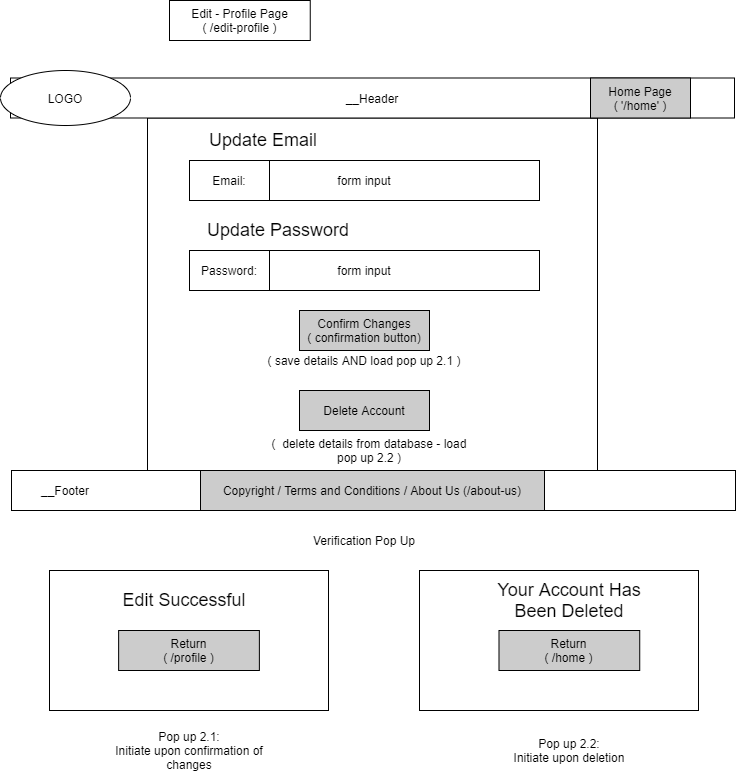

The diagram above was exported from draw.io. Its source (the exported page's mxGraphModel, read from the mxfile embedded in the PNG):
<mxGraphModel dx="1537" dy="544" grid="1" gridSize="10" guides="1" tooltips="1" connect="1" arrows="1" fold="1" page="1" pageScale="1" pageWidth="827" pageHeight="1169" math="0" shadow="0">
  <root>
    <mxCell id="0" />
    <mxCell id="1" parent="0" />
    <mxCell id="swwmcfd-c-kcpCNgH_lL-1" value="" style="whiteSpace=wrap;html=1;align=center;" vertex="1" parent="1">
      <mxGeometry x="188" y="197.5" width="450" height="352.5" as="geometry" />
    </mxCell>
    <mxCell id="swwmcfd-c-kcpCNgH_lL-2" value="__Header" style="whiteSpace=wrap;html=1;align=center;" vertex="1" parent="1">
      <mxGeometry x="51" y="157.5" width="724" height="40" as="geometry" />
    </mxCell>
    <mxCell id="swwmcfd-c-kcpCNgH_lL-3" value="Home Page&lt;br&gt;( '/home' )" style="whiteSpace=wrap;html=1;align=center;fillColor=#CCCCCC;" vertex="1" parent="1">
      <mxGeometry x="631" y="157.5" width="100" height="40" as="geometry" />
    </mxCell>
    <mxCell id="swwmcfd-c-kcpCNgH_lL-4" value="LOGO" style="ellipse;whiteSpace=wrap;html=1;align=center;" vertex="1" parent="1">
      <mxGeometry x="41" y="150" width="130" height="55" as="geometry" />
    </mxCell>
    <mxCell id="swwmcfd-c-kcpCNgH_lL-5" value="" style="whiteSpace=wrap;html=1;align=center;" vertex="1" parent="1">
      <mxGeometry x="52" y="550" width="724" height="40" as="geometry" />
    </mxCell>
    <mxCell id="swwmcfd-c-kcpCNgH_lL-6" value="Copyright / Terms and Conditions / About Us (/about-us)" style="whiteSpace=wrap;html=1;align=center;fillColor=#CCCCCC;" vertex="1" parent="1">
      <mxGeometry x="241" y="550" width="344" height="40" as="geometry" />
    </mxCell>
    <mxCell id="swwmcfd-c-kcpCNgH_lL-7" value="__Footer" style="text;html=1;strokeColor=none;fillColor=none;align=center;verticalAlign=middle;whiteSpace=wrap;rounded=0;" vertex="1" parent="1">
      <mxGeometry x="71" y="560" width="70" height="20" as="geometry" />
    </mxCell>
    <mxCell id="swwmcfd-c-kcpCNgH_lL-9" value="&lt;span style=&quot;font-size: 18px&quot;&gt;Update Email&lt;/span&gt;" style="text;html=1;strokeColor=none;fillColor=none;align=center;verticalAlign=middle;whiteSpace=wrap;rounded=0;" vertex="1" parent="1">
      <mxGeometry x="224" y="210" width="160" height="20" as="geometry" />
    </mxCell>
    <mxCell id="swwmcfd-c-kcpCNgH_lL-10" value="form input" style="rounded=0;whiteSpace=wrap;html=1;" vertex="1" parent="1">
      <mxGeometry x="230" y="240" width="350" height="40" as="geometry" />
    </mxCell>
    <mxCell id="swwmcfd-c-kcpCNgH_lL-11" value="Email:" style="whiteSpace=wrap;html=1;align=center;" vertex="1" parent="1">
      <mxGeometry x="230" y="240" width="80" height="40" as="geometry" />
    </mxCell>
    <mxCell id="swwmcfd-c-kcpCNgH_lL-12" value="form input" style="rounded=0;whiteSpace=wrap;html=1;" vertex="1" parent="1">
      <mxGeometry x="230" y="330" width="350" height="40" as="geometry" />
    </mxCell>
    <mxCell id="swwmcfd-c-kcpCNgH_lL-13" value="Password:" style="whiteSpace=wrap;html=1;align=center;" vertex="1" parent="1">
      <mxGeometry x="230" y="330" width="80" height="40" as="geometry" />
    </mxCell>
    <mxCell id="swwmcfd-c-kcpCNgH_lL-19" value="" style="whiteSpace=wrap;html=1;align=center;" vertex="1" parent="1">
      <mxGeometry x="90" y="650" width="279" height="140" as="geometry" />
    </mxCell>
    <mxCell id="swwmcfd-c-kcpCNgH_lL-20" value="&lt;font style=&quot;font-size: 18px&quot;&gt;Edit Successful&lt;/font&gt;" style="text;html=1;strokeColor=none;fillColor=none;align=center;verticalAlign=middle;whiteSpace=wrap;rounded=0;" vertex="1" parent="1">
      <mxGeometry x="145" y="670" width="160" height="20" as="geometry" />
    </mxCell>
    <mxCell id="swwmcfd-c-kcpCNgH_lL-21" value="Return&lt;br&gt;( /profile )" style="whiteSpace=wrap;html=1;align=center;fillColor=#CCCCCC;" vertex="1" parent="1">
      <mxGeometry x="159.13" y="710" width="140.75" height="40" as="geometry" />
    </mxCell>
    <mxCell id="swwmcfd-c-kcpCNgH_lL-22" value="Verification Pop Up" style="text;html=1;strokeColor=none;fillColor=none;align=center;verticalAlign=middle;whiteSpace=wrap;rounded=0;" vertex="1" parent="1">
      <mxGeometry x="340" y="610" width="130" height="20" as="geometry" />
    </mxCell>
    <mxCell id="swwmcfd-c-kcpCNgH_lL-23" value="" style="whiteSpace=wrap;html=1;align=center;" vertex="1" parent="1">
      <mxGeometry x="460" y="650" width="279" height="140" as="geometry" />
    </mxCell>
    <mxCell id="swwmcfd-c-kcpCNgH_lL-24" value="&lt;span style=&quot;font-size: 18px&quot;&gt;Your Account Has&lt;br&gt;Been Deleted&lt;br&gt;&lt;/span&gt;" style="text;html=1;strokeColor=none;fillColor=none;align=center;verticalAlign=middle;whiteSpace=wrap;rounded=0;" vertex="1" parent="1">
      <mxGeometry x="529.87" y="670" width="160" height="20" as="geometry" />
    </mxCell>
    <mxCell id="swwmcfd-c-kcpCNgH_lL-26" value="Confirm Changes&lt;br&gt;( confirmation button)" style="whiteSpace=wrap;html=1;align=center;fillColor=#CCCCCC;" vertex="1" parent="1">
      <mxGeometry x="340" y="390" width="130" height="40" as="geometry" />
    </mxCell>
    <mxCell id="swwmcfd-c-kcpCNgH_lL-27" value="( save details AND load pop up 2.1 )" style="text;html=1;strokeColor=none;fillColor=none;align=center;verticalAlign=middle;whiteSpace=wrap;rounded=0;" vertex="1" parent="1">
      <mxGeometry x="305" y="430" width="200" height="20" as="geometry" />
    </mxCell>
    <mxCell id="swwmcfd-c-kcpCNgH_lL-32" value="&lt;span style=&quot;font-size: 18px&quot;&gt;Update Password&lt;/span&gt;" style="text;html=1;strokeColor=none;fillColor=none;align=center;verticalAlign=middle;whiteSpace=wrap;rounded=0;" vertex="1" parent="1">
      <mxGeometry x="239" y="300" width="160" height="20" as="geometry" />
    </mxCell>
    <mxCell id="swwmcfd-c-kcpCNgH_lL-34" value="Delete Account&lt;br&gt;" style="whiteSpace=wrap;html=1;align=center;fillColor=#CCCCCC;" vertex="1" parent="1">
      <mxGeometry x="340" y="470" width="130" height="40" as="geometry" />
    </mxCell>
    <mxCell id="swwmcfd-c-kcpCNgH_lL-35" value="(&amp;nbsp; delete details from database - load pop up 2.2 )" style="text;html=1;strokeColor=none;fillColor=none;align=center;verticalAlign=middle;whiteSpace=wrap;rounded=0;" vertex="1" parent="1">
      <mxGeometry x="310" y="520" width="200" height="20" as="geometry" />
    </mxCell>
    <mxCell id="swwmcfd-c-kcpCNgH_lL-37" value="Pop up 2.1:&lt;br&gt;Initiate upon confirmation of changes" style="text;html=1;strokeColor=none;fillColor=none;align=center;verticalAlign=middle;whiteSpace=wrap;rounded=0;" vertex="1" parent="1">
      <mxGeometry x="155" y="820" width="150" height="20" as="geometry" />
    </mxCell>
    <mxCell id="swwmcfd-c-kcpCNgH_lL-38" value="Return&lt;br&gt;( /home )" style="whiteSpace=wrap;html=1;align=center;fillColor=#CCCCCC;" vertex="1" parent="1">
      <mxGeometry x="539.49" y="710" width="140.75" height="40" as="geometry" />
    </mxCell>
    <mxCell id="swwmcfd-c-kcpCNgH_lL-39" value="Pop up 2.2:&lt;br&gt;Initiate upon deletion" style="text;html=1;strokeColor=none;fillColor=none;align=center;verticalAlign=middle;whiteSpace=wrap;rounded=0;" vertex="1" parent="1">
      <mxGeometry x="534.87" y="820" width="150" height="20" as="geometry" />
    </mxCell>
    <mxCell id="swwmcfd-c-kcpCNgH_lL-40" value="Edit - Profile Page&lt;br&gt;( /edit-profile )" style="whiteSpace=wrap;html=1;align=center;" vertex="1" parent="1">
      <mxGeometry x="210" y="80" width="140.75" height="40" as="geometry" />
    </mxCell>
  </root>
</mxGraphModel>